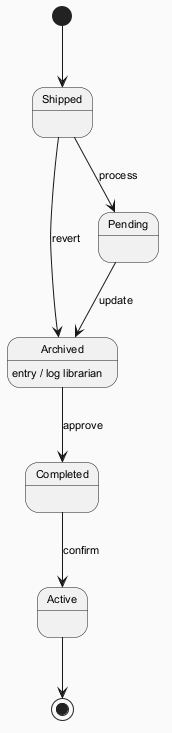

The diagram above was rendered by PlantUML. Its source (embedded in the PNG):
@startuml
skinparam backgroundColor #FAFAFA
skinparam classBackgroundColor #FFF3E0
skinparam classBorderColor #E65100
skinparam defaultFontSize 11
[*] --> Shipped
Shipped --> Pending : process
Pending --> Archived : update
Archived --> Completed : approve
Archived : entry / log librarian
Completed --> Active : confirm
Shipped --> Archived : revert
Active --> [*]
@enduml